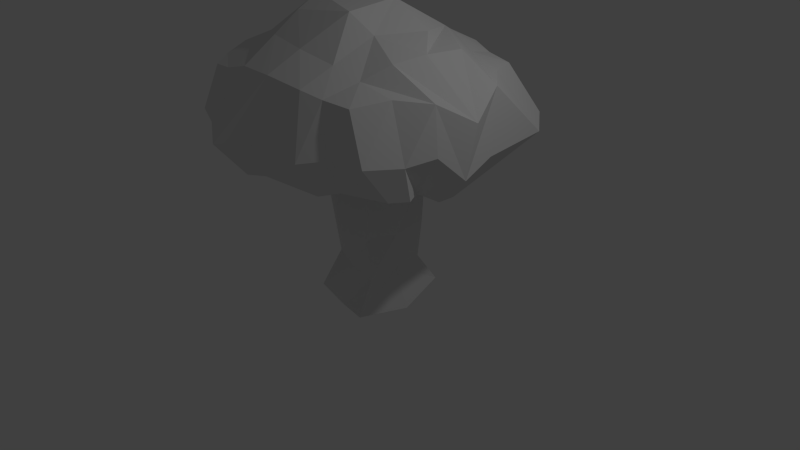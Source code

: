 # Source: mushroom.blend  (saved by Blender 2.65.0; exported with 4.5.12 LTS)
import bpy
from mathutils import Matrix  # noqa: F401  (used for matrix-valued properties, if any)

bpy.ops.wm.read_factory_settings(use_empty=True)
scene = bpy.context.scene
scene.name = 'Scene'

# ---- collections
col_collection_1 = bpy.data.collections.new('Collection 1'); scene.collection.children.link(col_collection_1)

# ---- materials (node trees are filled in below, after node groups)
mat_material = bpy.data.materials.new('Material')
mat_material.alpha_threshold = 0.0
mat_material.use_transparent_shadow = False
mat_material.roughness = 0.5
mat_material.line_color = (0.0, 0.0, 0.0, 1.0)

# ---- material node trees

# ---- world
world_world = bpy.data.worlds.new('World'); scene.world = world_world
world_world.color = (0.05088, 0.05088, 0.05088)
world_world.use_sun_shadow = False
world_world.sun_shadow_jitter_overblur = 0.0
world_world.cycles.sampling_method = 'MANUAL'
world_world.cycles.sample_map_resolution = 256

# ---- cameras
cam_camera = bpy.data.cameras.new('Camera')
cam_camera.clip_end = 100.0
cam_camera.lens = 35.0
cam_camera.sensor_width = 32.0
cam_camera.sensor_height = 18.0
cam_camera.ortho_scale = 7.314
cam_camera.dof.focus_distance = 0.0
cam_camera.dof.aperture_fstop = 128.0

# ---- lights
light_lamp = bpy.data.lights.new('Lamp', 'POINT')
light_lamp.transmission_factor = 0.0
light_lamp.cutoff_distance = 30.0
light_lamp.energy = 100.0
light_lamp.shadow_buffer_clip_start = 1.001
light_lamp.shadow_soft_size = 0.1
light_lamp.shadow_maximum_resolution = 0.006
light_lamp.use_absolute_resolution = True
light_lamp.cycles.use_multiple_importance_sampling = False

# ---- meshes
me_cube = bpy.data.meshes.new('Cube')
me_cube.from_pydata([(0.4892, 0.6379, -0.4015), (-0.3982, 0.4862, -0.4123), (0.4935, 0.3803, 0.5305), (-0.1607, 0.332, 0.5701), (0.447, 0.4619, 1.999), (-0.02121, 0.4992, 2.472), (-0.4655, 0.3754, 1.932), (0.4527, 0.8027, 2.889), (-0.1712, 0.4349, 3.167), (0.0117, 0.4523, 1.936), (-0.7013, 0.1619, 3.157), (0.09066, 0.4093, 0.5519), (-0.5654, 0.4549, 2.397), (0.486, 0.4998, 2.386), (0.02213, 0.5951, -0.4964), (-1.09, 0.6115, 2.777), (-1.104, 0.498, 2.216), (1.088, 0.4033, 2.807), (1.051, 0.4474, 2.237), (-0.02076, 1.008, 2.27), (0.3528, 1.033, 2.775), (-0.1693, 0.961, 2.899), (-0.5529, 0.8519, 2.861), (-0.5518, 0.9352, 2.233), (0.4869, 0.9564, 2.234), (-0.9807, 0.9945, 2.661), (-1.068, 1.004, 2.13), (0.8311, 0.8459, 2.644), (0.9063, 0.9294, 2.119), (-1.625, 0.5364, 2.615), (-2.011, 0.7743, 2.11), (-1.497, 0.9659, 2.55), (-1.758, 1.218, 2.036), (1.567, 0.4595, 2.485), (1.723, 0.2163, 1.778), (1.277, 0.7909, 2.535), (1.529, 1.294, 1.737), (-0.02661, 1.657, 1.979), (0.4288, 1.37, 2.605), (-0.04906, 1.433, 2.636), (-0.5373, 1.388, 2.612), (-0.6704, 1.654, 1.845), (0.5306, 1.558, 2.017), (-0.9567, 1.342, 2.544), (-1.067, 1.527, 1.992), (0.7264, 1.281, 2.534), (0.8855, 1.475, 1.994), (-1.354, 1.247, 2.508), (-1.524, 1.494, 1.988), (1.095, 1.21, 2.492), (1.311, 1.562, 1.861), (-0.9014, 0.3923, 1.898), (0.9566, 0.425, 1.989), (0.002696, 1.028, 2.022), (-0.439, 0.873, 2.006), (0.4879, 0.9437, 2.008), (-0.8037, 0.76, 1.948), (0.8067, 0.8403, 1.898), (-1.4, 0.2538, 1.267), (-1.258, 0.7553, 1.64), (1.392, -0.0108, 1.265), (1.277, 1.052, 1.439), (-0.1136, 1.537, 1.431), (-0.5711, 1.459, 1.389), (0.4585, 1.395, 1.638), (-0.8522, 1.286, 1.51), (0.7073, 1.316, 1.692), (-1.192, 1.182, 1.544), (1.05, 1.26, 1.562), (0.4357, 0.3613, 0.01574), (-0.1744, 0.3406, 0.04676), (0.08782, 0.4931, -0.04761), (0.06567, 0.4271, 1.241), (0.4786, 0.4612, 1.296), (-0.2811, 0.2355, 1.258), (0.4907, -0.6812, -0.4364), (-0.4688, -0.4777, -0.4396), (0.3815, -0.4367, 0.4963), (0.2392, 0.2088, 3.271), (-0.3525, -0.3141, 0.4825), (0.4555, -0.4704, 1.973), (-0.009053, 0.3639, -0.5074), (-0.004093, -0.4989, 2.471), (-0.4915, -0.4212, 1.909), (0.58, -0.4146, 3.011), (0.289, -0.5026, 3.235), (-0.008851, -0.4443, 1.923), (-0.5463, -0.5567, 3.139), (-0.0186, -0.5194, 0.5055), (-0.5731, -0.4502, 2.397), (0.4823, -0.4921, 2.394), (0.01831, -0.5315, -0.5257), (0.5745, 0.03344, -0.5681), (-0.5327, 0.03309, -0.5251), (0.491, -0.04316, 0.4801), (-0.4503, 0.05401, 0.5458), (0.4348, 0.01417, 1.898), (-0.495, -0.01171, 1.849), (0.7208, 0.2521, 2.969), (-0.567, -0.2327, 3.288), (-0.5306, -0.001314, 2.472), (0.5008, 0.00155, 2.468), (-1.137, -0.5273, 2.799), (-1.089, -0.4941, 2.218), (-1.187, 0.08447, 2.851), (-1.084, 0.004037, 2.273), (1.013, -0.5525, 2.813), (1.041, -0.4624, 2.241), (1.081, -0.1262, 2.847), (1.128, -0.02663, 2.27), (-0.01696, -0.9502, 2.287), (0.5216, -0.9437, 2.784), (0.03361, -0.9937, 2.877), (-0.5904, -0.8685, 2.903), (-0.5447, -0.8978, 2.241), (0.4668, -0.898, 2.237), (-0.9617, -0.9674, 2.692), (-1.002, -0.953, 2.112), (0.8311, -0.8474, 2.653), (0.8605, -0.8437, 2.126), (-1.579, -0.6124, 2.61), (-1.754, -0.5448, 2.063), (-1.671, -0.03363, 2.637), (-2.034, 0.1445, 2.072), (-1.415, -0.99, 2.553), (-1.49, -1.123, 1.948), (1.552, -0.4653, 2.491), (1.675, -0.5528, 1.959), (1.789, -0.0787, 2.251), (1.824, -0.2848, 1.674), (1.241, -0.7801, 2.537), (1.542, -0.8902, 1.908), (-0.0599, -1.712, 1.978), (0.4546, -1.341, 2.594), (-0.04302, -1.383, 2.655), (-0.5528, -1.328, 2.64), (-0.4738, -1.875, 1.892), (0.648, -1.603, 1.9), (-0.9096, -1.314, 2.548), (-0.978, -1.563, 1.95), (0.7039, -1.248, 2.522), (0.8945, -1.389, 1.946), (-1.278, -1.225, 2.5), (-1.409, -1.385, 1.962), (1.045, -1.181, 2.489), (1.334, -1.284, 1.937), (-0.9006, -0.395, 1.897), (-0.965, -0.0001788, 1.912), (0.9418, -0.4527, 1.997), (0.913, -0.01232, 2.101), (-0.0003703, -0.9466, 2.05), (-0.4287, -0.8442, 2.017), (0.4584, -0.8788, 2.016), (-0.8021, -0.7605, 1.947), (0.8492, -0.7899, 1.892), (-1.325, -0.5363, 1.471), (-1.514, -0.1171, 1.28), (-1.146, -1.099, 1.415), (1.411, -0.6006, 1.499), (1.573, -0.4237, 1.394), (1.507, -0.7842, 1.493), (-0.1413, -1.444, 1.482), (-0.3664, -1.539, 1.462), (0.6578, -1.34, 1.457), (-0.6888, -1.42, 1.533), (0.9015, -1.225, 1.536), (-1.16, -1.289, 1.428), (1.397, -0.9965, 1.507), (0.4713, -0.4614, -0.005628), (-0.3198, -0.2676, 0.05161), (0.03879, -0.398, 0.02018), (0.427, -0.0131, -0.005338), (-0.3694, 0.005272, 0.007001), (0.5588, -0.002048, 1.206), (-0.4849, -0.02867, 1.243), (-0.0516, -0.5141, 1.217), (0.4228, -0.4209, 1.252), (-0.4284, -0.3816, 1.241)], [], [(172, 95, 3, 70), (71, 14, 1, 70), (173, 73, 4, 96), (72, 74, 6, 9), (18, 13, 24, 28), (7, 8, 78, 98), (96, 4, 13, 101), (9, 6, 12, 5), (0, 92, 81, 14), (15, 10, 22, 25), (14, 81, 93, 1), (74, 174, 97, 6), (69, 2, 94, 171), (7, 17, 27, 20), (12, 100, 105, 16), (4, 9, 5, 13), (8, 10, 99, 78), (73, 72, 9, 4), (6, 97, 100, 12), (69, 0, 14, 71), (15, 25, 31, 29), (5, 12, 23, 19), (99, 10, 15, 104), (101, 13, 18, 109), (7, 98, 108, 17), (20, 27, 45, 38), (109, 18, 52, 149), (31, 25, 43, 47), (25, 22, 40, 43), (34, 129, 159, 60), (8, 7, 20, 21), (27, 17, 33, 35), (10, 8, 21, 22), (13, 5, 19, 24), (12, 16, 26, 23), (30, 123, 122, 29), (30, 29, 31, 32), (24, 19, 53, 55), (104, 15, 29, 122), (27, 35, 49, 45), (129, 34, 33, 128), (33, 34, 36, 35), (50, 36, 61, 68), (23, 26, 56, 54), (17, 108, 128, 33), (42, 38, 45, 46), (39, 37, 41, 40), (38, 42, 37, 39), (40, 41, 44, 43), (43, 44, 48, 47), (46, 45, 49, 50), (41, 37, 62, 63), (26, 16, 51, 56), (32, 31, 47, 48), (48, 44, 65, 67), (36, 34, 60, 61), (21, 20, 38, 39), (35, 36, 50, 49), (22, 21, 39, 40), (55, 53, 62, 64), (51, 147, 156, 58), (56, 51, 58, 59), (149, 52, 60, 159), (52, 57, 61, 60), (54, 56, 65, 63), (53, 54, 63, 62), (56, 59, 67, 65), (57, 55, 64, 66), (61, 57, 66, 68), (42, 46, 66, 64), (19, 23, 54, 53), (46, 50, 68, 66), (30, 32, 59, 58), (44, 41, 63, 65), (32, 48, 67, 59), (123, 30, 58, 156), (16, 105, 147, 51), (18, 28, 57, 52), (37, 42, 64, 62), (28, 24, 55, 57), (93, 172, 70, 1), (11, 71, 70, 3), (0, 69, 171, 92), (2, 69, 71, 11), (3, 95, 174, 74), (11, 3, 74, 72), (2, 11, 72, 73), (94, 2, 73, 173), (172, 169, 79, 95), (170, 169, 76, 91), (173, 96, 80, 176), (175, 86, 83, 177), (107, 119, 115, 90), (84, 98, 78, 85), (96, 101, 90, 80), (86, 82, 89, 83), (75, 91, 81, 92), (102, 116, 113, 87), (91, 76, 93, 81), (177, 83, 97, 174), (168, 171, 94, 77), (84, 111, 118, 106), (89, 103, 105, 100), (80, 90, 82, 86), (85, 78, 99, 87), (176, 80, 86, 175), (83, 89, 100, 97), (168, 170, 91, 75), (102, 120, 124, 116), (82, 110, 114, 89), (99, 104, 102, 87), (100, 105, 104, 99), (108, 128, 129, 109), (101, 109, 107, 90), (98, 108, 109, 101), (84, 106, 108, 98), (111, 133, 140, 118), (109, 149, 148, 107), (124, 142, 138, 116), (116, 138, 135, 113), (127, 158, 159, 129), (85, 112, 111, 84), (118, 130, 126, 106), (87, 113, 112, 85), (90, 115, 110, 82), (89, 114, 117, 103), (121, 120, 122, 123), (121, 125, 124, 120), (115, 152, 150, 110), (104, 122, 120, 102), (105, 123, 122, 104), (118, 140, 144, 130), (129, 128, 126, 127), (126, 130, 131, 127), (129, 159, 149, 109), (145, 167, 160, 131), (114, 151, 153, 117), (106, 126, 128, 108), (137, 141, 140, 133), (134, 135, 136, 132), (133, 134, 132, 137), (135, 138, 139, 136), (138, 142, 143, 139), (141, 145, 144, 140), (136, 162, 161, 132), (117, 153, 146, 103), (125, 143, 142, 124), (143, 166, 164, 139), (131, 160, 158, 127), (112, 134, 133, 111), (130, 144, 145, 131), (113, 135, 134, 112), (152, 163, 161, 150), (146, 155, 156, 147), (153, 157, 155, 146), (149, 159, 158, 148), (148, 158, 160, 154), (151, 162, 164, 153), (150, 161, 162, 151), (153, 164, 166, 157), (154, 165, 163, 152), (160, 167, 165, 154), (137, 163, 165, 141), (110, 150, 151, 114), (141, 165, 167, 145), (121, 155, 157, 125), (105, 147, 156, 123), (139, 164, 162, 136), (125, 157, 166, 143), (123, 156, 155, 121), (103, 146, 147, 105), (107, 148, 154, 119), (132, 161, 163, 137), (119, 154, 152, 115), (93, 76, 169, 172), (88, 79, 169, 170), (75, 92, 171, 168), (77, 88, 170, 168), (79, 177, 174, 95), (88, 175, 177, 79), (77, 176, 175, 88), (94, 173, 176, 77)])
me_cube.materials.append(mat_material)
me_cube.use_remesh_preserve_volume = False
me_cube.use_remesh_preserve_attributes = False
me_cube.use_mirror_vertex_groups = False
me_cube.update()

# ---- objects
ob_cube = bpy.data.objects.new('Cube', me_cube)
ob_lamp = bpy.data.objects.new('Lamp', light_lamp)
ob_camera = bpy.data.objects.new('Camera', cam_camera)

# ---- transforms, parenting, visibility, modifiers, constraints
ob_cube.location = (0.0, 0.0, 0.0)
ob_cube.lock_rotations_4d = False
ob_cube.empty_display_type = 'ARROWS'
ob_cube.lineart.crease_threshold = 0.0
ob_lamp.location = (4.076, 1.005, 5.904)
ob_lamp.rotation_euler = (0.6503, 0.05522, 1.866)
ob_lamp.lock_rotations_4d = False
ob_lamp.empty_display_type = 'ARROWS'
ob_lamp.color = (0.0, 0.0, 0.0, 0.0)
ob_lamp.lineart.crease_threshold = 0.0
ob_camera.location = (7.481, -6.508, 5.344)
ob_camera.rotation_euler = (1.109, 0.01082, 0.8149)
ob_camera.lock_rotations_4d = False
ob_camera.empty_display_type = 'ARROWS'
ob_camera.color = (0.0, 0.0, 0.0, 0.0)
ob_camera.display_type = 'WIRE'
ob_camera.lineart.crease_threshold = 0.0

# ---- collection membership
col_collection_1.objects.link(ob_cube)
col_collection_1.objects.link(ob_lamp)
col_collection_1.objects.link(ob_camera)

# ---- scene / render settings (as saved in the file)
scene.camera = ob_camera
scene.frame_start = 1; scene.frame_end = 250; scene.frame_set(1)
scene.render.engine = 'BLENDER_EEVEE_NEXT'
scene.render.image_settings.color_mode = 'RGB'
scene.render.image_settings.compression = 90
scene.render.resolution_percentage = 50
scene.render.dither_intensity = 0.0
scene.render.bake_margin = 2
scene.render.bake_bias = 0.0
scene.cycles.use_denoising = False
scene.cycles.samples = 10
scene.cycles.sampling_pattern = 'TABULATED_SOBOL'
scene.cycles.light_sampling_threshold = 0.0
scene.cycles.use_adaptive_sampling = False
scene.cycles.use_light_tree = False
scene.cycles.blur_glossy = 0.0
scene.cycles.volume_bounces = 1
scene.cycles.pixel_filter_type = 'GAUSSIAN'
scene.cycles.sample_clamp_indirect = 0.0
scene.view_settings.view_transform = 'Standard'
bpy.context.view_layer.update()
